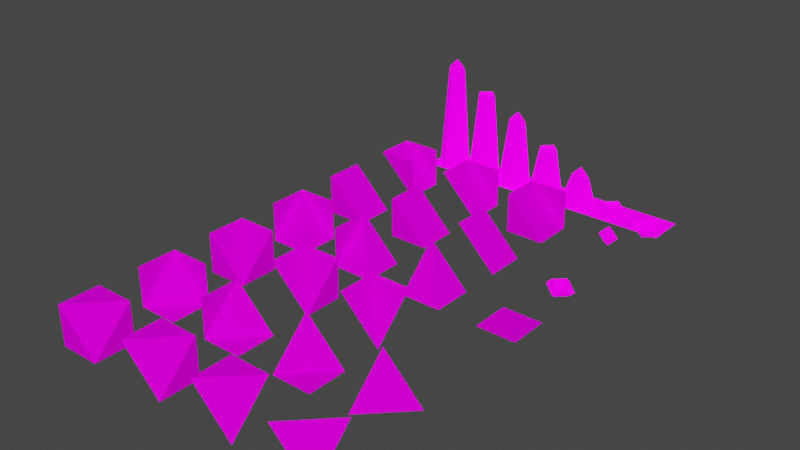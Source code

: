 # Source: modular-level.blend  (saved by Blender 3.0.42; exported with 4.5.12 LTS)
import bpy
from mathutils import Matrix  # noqa: F401  (used for matrix-valued properties, if any)

bpy.ops.wm.read_factory_settings(use_empty=True)
scene = bpy.context.scene
scene.name = 'Scene'

# ---- images (referenced by path relative to the original .blend; pixels are not part of the script)
import os
ASSET_DIR = os.environ.get("B2B_ASSET_DIR", "")  # directory of the original .blend (textures are referenced by path, not embedded)
HERE = os.path.dirname(os.path.abspath(__file__))  # packed textures are extracted next to this script under _unpacked/

def load_image(name, relpath, width, height, colorspace="sRGB"):
    """Load a texture the original file referenced (path relative to the .blend, or extracted next to this script)."""
    p = next((c for c in (os.path.join(HERE, relpath), os.path.join(ASSET_DIR, relpath)) if relpath and os.path.exists(c)), "")
    if p:
        img = bpy.data.images.load(p, check_existing=True)
        img.name = name
    else:  # same state as the original file: an image datablock whose file is absent (Cycles renders it pink)
        img = bpy.data.images.new(name, width, height)
        img.source = "FILE"
        img.filepath = "//" + (relpath or name)
    img.colorspace_settings.name = colorspace
    return img
img_tile_main_png = load_image('tile_main.png', 'textures/tile_main.png', 1024, 1024, 'sRGB')
img_corner_2_side_main_png = load_image('corner_2-side_main.png', 'textures/corner_2-side_main.png', 1024, 1024, 'sRGB')
img_corner_3_side_main_png = load_image('corner_3-side_main.png', 'textures/corner_3-side_main.png', 1024, 1024, 'sRGB')
img_obelisk_main_png = load_image('obelisk_main.png', 'textures/obelisk_main.png', 1024, 1024, 'sRGB')
img_obelisk_emission_png = load_image('obelisk_emission.png', 'textures/obelisk_emission.png', 1024, 1024, 'sRGB')

# ---- materials (node trees are filled in below, after node groups)
mat_tile = bpy.data.materials.new('tile')
mat_tile.use_backface_culling = True
mat_tile.use_transparent_shadow = False
mat_corner_2_side = bpy.data.materials.new('corner_2-side')
mat_corner_2_side.use_backface_culling = True
mat_corner_2_side.use_transparent_shadow = False
mat_corner_3_side = bpy.data.materials.new('corner_3-side')
mat_corner_3_side.use_backface_culling = True
mat_corner_3_side.use_transparent_shadow = False
mat_obelisk = bpy.data.materials.new('obelisk')
mat_obelisk.use_backface_culling = True
mat_obelisk.use_transparent_shadow = False

# ---- material node trees
mat_tile.use_nodes = True; mat_tile.node_tree.nodes.clear()
_N = mat_tile.node_tree.nodes; _L = mat_tile.node_tree.links
n0 = _N.new('ShaderNodeBsdfPrincipled'); n0.name = 'Principled BSDF'; n0.location = (10, 300)
n0.distribution = 'GGX'
n0.subsurface_method = 'RANDOM_WALK_SKIN'
n0.inputs[2].default_value = 0.0
n0.inputs[3].default_value = 1.45
n0.inputs[11].default_value = 1.01
n0.inputs[13].default_value = 0.0
n0.inputs[20].default_value = 0.0
n0.inputs[27].default_value = (0.0, 0.0, 0.0, 1.0)
n0.inputs[28].default_value = 1.0
n1 = _N.new('ShaderNodeOutputMaterial'); n1.name = 'Material Output'; n1.location = (300, 300)
n2 = _N.new('ShaderNodeTexImage'); n2.name = 'Image Texture'; n2.location = (-280, 280)
n2.image = img_tile_main_png
n2.extension = 'EXTEND'
_L.new(n0.outputs[0], n1.inputs[0])
_L.new(n2.outputs[0], n0.inputs[0])
n1.is_active_output = True
mat_corner_2_side.use_nodes = True; mat_corner_2_side.node_tree.nodes.clear()
_N = mat_corner_2_side.node_tree.nodes; _L = mat_corner_2_side.node_tree.links
n0 = _N.new('ShaderNodeBsdfPrincipled'); n0.name = 'Principled BSDF'; n0.location = (10, 300)
n0.distribution = 'GGX'
n0.subsurface_method = 'RANDOM_WALK_SKIN'
n0.inputs[2].default_value = 0.0
n0.inputs[3].default_value = 1.45
n0.inputs[11].default_value = 1.01
n0.inputs[13].default_value = 0.0
n0.inputs[20].default_value = 0.0
n0.inputs[27].default_value = (0.0, 0.0, 0.0, 1.0)
n0.inputs[28].default_value = 1.0
n1 = _N.new('ShaderNodeOutputMaterial'); n1.name = 'Material Output'; n1.location = (300, 300)
n2 = _N.new('ShaderNodeTexImage'); n2.name = 'Image Texture'; n2.location = (-280, 280)
n2.image = img_corner_2_side_main_png
n2.extension = 'EXTEND'
_L.new(n0.outputs[0], n1.inputs[0])
_L.new(n2.outputs[0], n0.inputs[0])
n1.is_active_output = True
mat_corner_3_side.use_nodes = True; mat_corner_3_side.node_tree.nodes.clear()
_N = mat_corner_3_side.node_tree.nodes; _L = mat_corner_3_side.node_tree.links
n0 = _N.new('ShaderNodeBsdfPrincipled'); n0.name = 'Principled BSDF'; n0.location = (10, 300)
n0.distribution = 'GGX'
n0.subsurface_method = 'RANDOM_WALK_SKIN'
n0.inputs[2].default_value = 0.0
n0.inputs[3].default_value = 1.45
n0.inputs[11].default_value = 1.01
n0.inputs[13].default_value = 0.0
n0.inputs[20].default_value = 0.0
n0.inputs[27].default_value = (0.0, 0.0, 0.0, 1.0)
n0.inputs[28].default_value = 1.0
n1 = _N.new('ShaderNodeOutputMaterial'); n1.name = 'Material Output'; n1.location = (300, 300)
n2 = _N.new('ShaderNodeTexImage'); n2.name = 'Image Texture'; n2.location = (-280, 280)
n2.image = img_corner_3_side_main_png
n2.extension = 'EXTEND'
_L.new(n0.outputs[0], n1.inputs[0])
_L.new(n2.outputs[0], n0.inputs[0])
n1.is_active_output = True
mat_obelisk.use_nodes = True; mat_obelisk.node_tree.nodes.clear()
_N = mat_obelisk.node_tree.nodes; _L = mat_obelisk.node_tree.links
n0 = _N.new('ShaderNodeBsdfPrincipled'); n0.name = 'Principled BSDF'; n0.location = (10, 300)
n0.distribution = 'GGX'
n0.subsurface_method = 'RANDOM_WALK_SKIN'
n0.inputs[2].default_value = 0.0
n0.inputs[3].default_value = 1.45
n0.inputs[11].default_value = 1.01
n0.inputs[13].default_value = 0.0
n0.inputs[20].default_value = 0.0
n0.inputs[28].default_value = 1.0
n1 = _N.new('ShaderNodeOutputMaterial'); n1.name = 'Material Output'; n1.location = (300, 300)
n2 = _N.new('ShaderNodeTexImage'); n2.name = 'Image Texture'; n2.location = (-280, 280)
n2.image = img_obelisk_main_png
n2.extension = 'EXTEND'
n3 = _N.new('ShaderNodeTexImage'); n3.name = 'Image Texture.001'; n3.location = (-280, -100)
n3.image = img_obelisk_emission_png
n3.interpolation = 'Smart'
n3.extension = 'EXTEND'
_L.new(n0.outputs[0], n1.inputs[0])
_L.new(n2.outputs[0], n0.inputs[0])
_L.new(n3.outputs[0], n0.inputs[27])
n1.is_active_output = True

# ---- world
world_world = bpy.data.worlds.new('World'); scene.world = world_world
world_world.color = (0.05088, 0.05088, 0.05088)
world_world.use_sun_shadow = False
world_world.sun_shadow_jitter_overblur = 0.0

# ---- meshes
me_plane = bpy.data.meshes.new('Plane')
me_plane.from_pydata([(0.5, 0.5, -0.5), (-0.5, 0.5, -0.5), (0.5, -0.5, -0.5), (-0.5, -0.5, -0.5)], [], [(0, 1, 3, 2)])
_uv = me_plane.uv_layers.new(name='UVMap')
_uv.uv.foreach_set('vector', [0.0, 1.192e-07, 1.0, 0.0, 1.0, 1.0, 5.96e-08, 1.0])
me_plane.materials.append(mat_tile)
me_plane.use_remesh_fix_poles = True
me_plane.use_remesh_preserve_attributes = False
me_plane.update()
me_plane_002 = bpy.data.meshes.new('Plane.002')
me_plane_002.from_pydata([(-0.5, 0.5, 0.5), (-0.5, -0.5, 0.5), (0.5, 0.5, 0.5), (0.5, -0.5, -0.5)], [], [(1, 3, 0), (2, 0, 3)])
_uv = me_plane_002.uv_layers.new(name='UVMap')
_uv.uv.foreach_set('vector', [1.0, 1.0, 1.0, 0.0, 0.0, 1.0, 0.0, 0.0, 0.0, 1.0, 1.0, 0.0])
me_plane_002.materials.append(mat_corner_2_side)
me_plane_002.use_remesh_fix_poles = True
me_plane_002.use_remesh_preserve_attributes = False
me_plane_002.update()
me_plane_013 = bpy.data.meshes.new('Plane.013')
me_plane_013.from_pydata([(-0.5, 0.5, 0.5), (-0.5, -0.5, 0.5), (0.5, 0.5, 0.5), (0.5, -0.5, -0.5), (0.5, 0.5, -0.5)], [], [(1, 3, 0), (2, 0, 3), (2, 3, 4)])
_uv = me_plane_013.uv_layers.new(name='UVMap')
_uv.uv.foreach_set('vector', [1.0, 1.0, 1.0, 0.0, 0.0, 1.0, 0.0, 0.0, 0.0, 1.0, 1.0, 0.0, 1.0, 0.0, 0.0, 1.0, 1.0, 1.0])
me_plane_013.materials.append(mat_corner_2_side)
me_plane_013.use_remesh_fix_poles = True
me_plane_013.use_remesh_preserve_attributes = False
me_plane_013.update()
me_plane_014 = bpy.data.meshes.new('Plane.014')
me_plane_014.from_pydata([(-0.5, 0.5, 0.5), (-0.5, -0.5, 0.5), (0.5, 0.5, 0.5), (0.5, -0.5, -0.5), (0.5, 0.5, -0.5), (-0.5, -0.5, -0.5)], [], [(1, 3, 0), (2, 0, 3), (2, 3, 4), (3, 1, 5)])
_uv = me_plane_014.uv_layers.new(name='UVMap')
_uv.uv.foreach_set('vector', [1.0, 1.0, 1.0, 0.0, 0.0, 1.0, 0.0, 0.0, 0.0, 1.0, 1.0, 0.0, 1.0, 0.0, 0.0, 1.0, 1.0, 1.0, 1.0, 0.0, 0.0, 1.0, 0.0, 0.0])
me_plane_014.materials.append(mat_corner_2_side)
me_plane_014.use_remesh_fix_poles = True
me_plane_014.use_remesh_preserve_attributes = False
me_plane_014.update()
me_plane_006 = bpy.data.meshes.new('Plane.006')
me_plane_006.from_pydata([(0.5, 0.5, -0.5), (-0.5, 0.5, 0.5), (-0.5, -0.5, -0.5)], [], [(1, 2, 0)])
_uv = me_plane_006.uv_layers.new(name='UVMap')
_uv.uv.foreach_set('vector', [1.001, 0.7295, -0.0009766, 1.002, 0.2686, -0.001953])
me_plane_006.materials.append(mat_corner_3_side)
me_plane_006.use_remesh_fix_poles = True
me_plane_006.use_remesh_preserve_attributes = False
me_plane_006.update()
me_plane_010 = bpy.data.meshes.new('Plane.010')
me_plane_010.from_pydata([(0.5, 0.5, -0.5), (-0.5, 0.5, 0.5), (0.5, -0.5, -0.5), (-0.5, -0.5, -0.5)], [], [(1, 3, 0), (2, 0, 3)])
_uv = me_plane_010.uv_layers.new(name='UVMap')
_uv.uv.foreach_set('vector', [1.0, 0.7314, 0.0, 1.0, 0.2686, 0.0, 1.0, 6.545e-08, 1.0, 0.7321, 0.2679, 0.0])
me_plane_010.materials.append(mat_corner_3_side)
me_plane_010.use_remesh_fix_poles = True
me_plane_010.use_remesh_preserve_attributes = False
me_plane_010.update()
me_plane_011 = bpy.data.meshes.new('Plane.011')
me_plane_011.from_pydata([(0.5, 0.5, -0.5), (-0.5, 0.5, 0.5), (0.5, -0.5, -0.5), (-0.5, -0.5, -0.5), (-0.5, -0.5, 0.5)], [], [(1, 3, 0), (2, 0, 3), (3, 1, 4)])
_uv = me_plane_011.uv_layers.new(name='UVMap')
_uv.uv.foreach_set('vector', [1.001, 0.7314, -0.0009766, 1.0, 0.2686, 0.0, 1.0, 6.545e-08, 1.0, 0.7321, 0.2679, 0.0, 1.0, 0.7324, 0.2676, 0.0, 1.0, 0.0])
me_plane_011.materials.append(mat_corner_3_side)
me_plane_011.use_remesh_fix_poles = True
me_plane_011.use_remesh_preserve_attributes = False
me_plane_011.update()
me_plane_012 = bpy.data.meshes.new('Plane.012')
me_plane_012.from_pydata([(0.5, 0.5, -0.5), (-0.5, 0.5, 0.5), (0.5, -0.5, -0.5), (-0.5, -0.5, -0.5), (-0.5, -0.5, 0.5), (0.5, 0.5, 0.5)], [], [(1, 3, 0), (2, 0, 3), (3, 1, 4), (1, 0, 5)])
_uv = me_plane_012.uv_layers.new(name='UVMap')
_uv.uv.foreach_set('vector', [1.0, 0.7324, 0.0, 1.0, 0.2676, 0.0, 1.0, 6.545e-08, 1.0, 0.7321, 0.2679, 0.0, 1.0, 0.7324, 0.2676, 0.0, 1.0, 0.0, 1.0, 0.7324, 0.2676, 0.0, 1.0, 0.0])
me_plane_012.materials.append(mat_corner_3_side)
me_plane_012.use_remesh_fix_poles = True
me_plane_012.use_remesh_preserve_attributes = False
me_plane_012.update()
me_plane_022 = bpy.data.meshes.new('Plane.022')
me_plane_022.from_pydata([(0.5, -0.5, -0.5), (-0.5, -0.5, -0.5), (0.5, 0.5, -0.5), (-0.5, 0.5, -0.5), (0.5, 1.629e-07, -0.5), (0.0, -0.5, -0.5), (-0.5, 1.629e-07, -0.5), (0.0, 0.5, -0.5), (0.0, 4.888e-07, 0.5), (0.0, 0.25, 0.75), (0.0, -0.25, 0.75), (0.25, 5.702e-07, 0.75), (-0.25, 5.702e-07, 0.75)], [], [(2, 7, 4), (0, 4, 5), (1, 5, 6), (3, 6, 7), (9, 8, 11), (10, 11, 8), (10, 12, 6, 5), (12, 9, 7, 6), (8, 9, 12), (8, 12, 10), (5, 4, 11, 10), (7, 9, 11, 4)])
_uv = me_plane_022.uv_layers.new(name='UVMap')
_uv.uv.foreach_set('vector', [1.0, 0.0, 1.0, 0.75, 0.25, 0.0, 1.0, 0.0, 1.0, 0.75, 0.25, 0.0, 1.0, 0.0, 1.0, 0.75, 0.25, 0.0, 1.0, 0.0, 1.0, 0.75, 0.25, 0.0, 0.25, 1.0, 0.625, 0.3906, 1.0, 1.0, 1.0, 1.0, 0.25, 1.0, 0.625, 0.3906, 0.0, 1.0, 0.25, 1.0, 0.25, 0.0, 0.0, 0.0, 0.0, 1.0, 0.25, 1.0, 0.25, 0.0, 0.0, 0.0, 0.625, 0.3906, 1.0, 1.0, 0.25, 1.0, 0.625, 0.3906, 1.0, 1.0, 0.25, 1.0, 0.25, 0.0, 0.0, 0.0, 0.0, 1.0, 0.25, 1.0, 0.0, 0.0, 0.0, 1.0, 0.25, 1.0, 0.25, 0.0])
me_plane_022.materials.append(mat_obelisk)
me_plane_022.use_remesh_fix_poles = True
me_plane_022.use_remesh_preserve_attributes = False
me_plane_022.update()
me_plane_022.normals_split_custom_set([tuple(v) for v in zip(*[iter([0.0, 3.576e-07, 1.0, 0.0, 3.576e-07, 1.0, 0.0, 3.576e-07, 1.0, 0.0, 2.98e-07, 1.0, 0.0, 2.98e-07, 1.0, 0.0, 2.98e-07, 1.0, 0.0, 2.98e-07, 1.0, 0.0, 2.98e-07, 1.0, 0.0, 2.98e-07, 1.0, 0.0, 3.576e-07, 1.0, 0.0, 3.576e-07, 1.0, 0.0, 3.576e-07, 1.0, -0.5774, -0.5774, 0.5774, -0.5774, -0.5774, 0.5774, -0.5774, -0.5774, 0.5774, -0.5774, 0.5774, 0.5774, -0.5774, 0.5774, 0.5774, -0.5774, 0.5774, 0.5774, -0.7001, -0.7001, 0.14, -0.7001, -0.7001, 0.14, -0.7001, -0.7001, 0.14, -0.7001, -0.7001, 0.14, -0.7001, 0.7001, 0.14, -0.7001, 0.7001, 0.14, -0.7001, 0.7001, 0.14, -0.7001, 0.7001, 0.14, 0.5774, -0.5774, 0.5774, 0.5774, -0.5774, 0.5774, 0.5774, -0.5774, 0.5774, 0.5774, 0.5774, 0.5774, 0.5774, 0.5774, 0.5774, 0.5774, 0.5774, 0.5774, 0.7001, -0.7001, 0.14, 0.7001, -0.7001, 0.14, 0.7001, -0.7001, 0.14, 0.7001, -0.7001, 0.14, 0.7001, 0.7001, 0.14, 0.7001, 0.7001, 0.14, 0.7001, 0.7001, 0.14, 0.7001, 0.7001, 0.14])] * 3)])
me_plane_023 = bpy.data.meshes.new('Plane.023')
me_plane_023.from_pydata([(0.5, -0.5, -0.5), (-0.5, -0.5, -0.5), (0.5, 0.5, -0.5), (-0.5, 0.5, -0.5), (0.5, 1.629e-07, -0.5), (0.0, -0.5, -0.5), (-0.5, 1.629e-07, -0.5), (0.0, 0.5, -0.5), (0.0, 8.146e-07, 1.5), (0.0, 0.25, 1.75), (0.0, -0.25, 1.75), (0.25, 8.961e-07, 1.75), (-0.25, 8.961e-07, 1.75)], [], [(2, 7, 4), (0, 4, 5), (1, 5, 6), (3, 6, 7), (9, 8, 11), (10, 11, 8), (10, 12, 6, 5), (12, 9, 7, 6), (8, 9, 12), (8, 12, 10), (5, 4, 11, 10), (7, 9, 11, 4)])
_uv = me_plane_023.uv_layers.new(name='UVMap')
_uv.uv.foreach_set('vector', [1.0, 0.0, 1.0, 0.75, 0.25, 0.0, 1.0, 0.0, 1.0, 0.75, 0.25, 0.0, 1.0, 0.0, 1.0, 0.75, 0.25, 0.0, 1.0, 0.0, 1.0, 0.75, 0.25, 0.0, 0.25, 1.0, 0.625, 0.3906, 1.0, 1.0, 1.0, 1.0, 0.25, 1.0, 0.625, 0.3906, 0.0, 1.0, 0.25, 1.0, 0.25, 0.0, 0.0, 0.0, 0.0, 1.0, 0.25, 1.0, 0.25, 0.0, 0.0, 0.0, 0.625, 0.3906, 1.0, 1.0, 0.25, 1.0, 0.625, 0.3906, 1.0, 1.0, 0.25, 1.0, 0.25, 0.0, 0.0, 0.0, 0.0, 1.0, 0.25, 1.0, 0.0, 0.0, 0.0, 1.0, 0.25, 1.0, 0.25, 0.0])
me_plane_023.materials.append(mat_obelisk)
me_plane_023.use_remesh_fix_poles = True
me_plane_023.use_remesh_preserve_attributes = False
me_plane_023.update()
me_plane_023.normals_split_custom_set([tuple(v) for v in zip(*[iter([0.0, 3.576e-07, 1.0, 0.0, 3.576e-07, 1.0, 0.0, 3.576e-07, 1.0, 0.0, 2.98e-07, 1.0, 0.0, 2.98e-07, 1.0, 0.0, 2.98e-07, 1.0, 0.0, 2.98e-07, 1.0, 0.0, 2.98e-07, 1.0, 0.0, 2.98e-07, 1.0, 0.0, 3.576e-07, 1.0, 0.0, 3.576e-07, 1.0, 0.0, 3.576e-07, 1.0, -0.5774, -0.5774, 0.5774, -0.5774, -0.5774, 0.5774, -0.5774, -0.5774, 0.5774, -0.5774, 0.5774, 0.5774, -0.5774, 0.5774, 0.5774, -0.5774, 0.5774, 0.5774, -0.7049, -0.7049, 0.07833, -0.7049, -0.7049, 0.07833, -0.7049, -0.7049, 0.07833, -0.7049, -0.7049, 0.07833, -0.7049, 0.7049, 0.07833, -0.7049, 0.7049, 0.07833, -0.7049, 0.7049, 0.07833, -0.7049, 0.7049, 0.07833, 0.5773, -0.5774, 0.5774, 0.5773, -0.5774, 0.5774, 0.5773, -0.5774, 0.5774, 0.5774, 0.5774, 0.5774, 0.5774, 0.5774, 0.5774, 0.5774, 0.5774, 0.5774, 0.7049, -0.7049, 0.07833, 0.7049, -0.7049, 0.07833, 0.7049, -0.7049, 0.07833, 0.7049, -0.7049, 0.07833, 0.7049, 0.7049, 0.07833, 0.7049, 0.7049, 0.07833, 0.7049, 0.7049, 0.07833, 0.7049, 0.7049, 0.07833])] * 3)])
me_plane_021 = bpy.data.meshes.new('Plane.021')
me_plane_021.from_pydata([(0.5, -0.5, -0.5), (-0.5, -0.5, -0.5), (0.5, 0.5, -0.5), (-0.5, 0.5, -0.5), (0.5, 0.0, -0.5), (0.0, -0.5, -0.5), (-0.5, 0.0, -0.5), (0.0, 0.5, -0.5), (0.0, 0.0, -0.5), (0.0, 0.25, -0.25), (0.0, -0.25, -0.25), (0.25, 2.384e-07, -0.25), (-0.25, 2.384e-07, -0.25)], [], [(2, 7, 4), (0, 4, 5), (1, 5, 6), (3, 6, 7), (9, 8, 11), (10, 11, 8), (10, 12, 6, 5), (12, 9, 7, 6), (8, 9, 12), (8, 12, 10), (5, 4, 11, 10), (7, 9, 11, 4)])
_uv = me_plane_021.uv_layers.new(name='UVMap')
_uv.uv.foreach_set('vector', [1.0, 0.0, 1.0, 0.75, 0.25, 0.0, 1.0, 0.0, 1.0, 0.75, 0.25, 0.0, 1.0, 0.0, 1.0, 0.75, 0.25, 0.0, 1.0, 0.0, 1.0, 0.75, 0.25, 0.0, 0.25, 1.0, 0.625, 0.3906, 1.0, 1.0, 1.0, 1.0, 0.25, 1.0, 0.625, 0.3906, 0.0, 1.0, 0.25, 1.0, 0.25, 0.0, 0.0, 0.0, 0.0, 1.0, 0.25, 1.0, 0.25, 0.0, 0.0, 0.0, 0.625, 0.3906, 1.0, 1.0, 0.25, 1.0, 0.625, 0.3906, 0.25, 1.0, 1.0, 1.0, 0.25, 0.0, 0.0, 0.0, 0.0, 1.0, 0.25, 1.0, 0.0, 0.0, 0.0, 1.0, 0.25, 1.0, 0.25, 0.0])
me_plane_021.materials.append(mat_obelisk)
me_plane_021.use_remesh_fix_poles = True
me_plane_021.use_remesh_preserve_attributes = False
me_plane_021.update()
me_plane_021.normals_split_custom_set([tuple(v) for v in zip(*[iter([0.0, 3.576e-07, 1.0, 0.0, 3.576e-07, 1.0, 0.0, 3.576e-07, 1.0, 0.0, 3.576e-07, 1.0, 0.0, 3.576e-07, 1.0, 0.0, 3.576e-07, 1.0, 0.0, 3.576e-07, 1.0, 0.0, 3.576e-07, 1.0, 0.0, 3.576e-07, 1.0, 0.0, 3.576e-07, 1.0, 0.0, 3.576e-07, 1.0, 0.0, 3.576e-07, 1.0, -0.5774, -0.5773, 0.5774, -0.5774, -0.5773, 0.5774, -0.5774, -0.5773, 0.5774, -0.5774, 0.5774, 0.5773, -0.5774, 0.5774, 0.5773, -0.5774, 0.5774, 0.5773, -0.5774, -0.5773, 0.5774, -0.5774, -0.5773, 0.5774, -0.5774, -0.5773, 0.5774, -0.5774, -0.5773, 0.5774, -0.5774, 0.5774, 0.5773, -0.5774, 0.5774, 0.5773, -0.5774, 0.5774, 0.5773, -0.5774, 0.5774, 0.5773, 0.5774, -0.5773, 0.5774, 0.5774, -0.5773, 0.5774, 0.5774, -0.5773, 0.5774, 0.5774, 0.5774, 0.5773, 0.5774, 0.5774, 0.5773, 0.5774, 0.5774, 0.5773, 0.5774, -0.5773, 0.5774, 0.5774, -0.5773, 0.5774, 0.5774, -0.5773, 0.5774, 0.5774, -0.5773, 0.5774, 0.5774, 0.5774, 0.5773, 0.5774, 0.5774, 0.5773, 0.5774, 0.5774, 0.5773, 0.5774, 0.5774, 0.5773])] * 3)])
me_plane_018 = bpy.data.meshes.new('Plane.018')
me_plane_018.from_pydata([(0.5, 0.5, -0.5), (-0.5, 0.5, -0.5), (0.5, -0.5, -0.5), (-0.5, -0.5, -0.5), (0.5, 0.0, -0.5), (0.0, 0.5, -0.5), (-0.5, 0.0, -0.5), (0.0, -0.5, -0.5), (0.0, 0.0, 0.5), (0.0, -0.25, 0.25), (0.0, 0.25, 0.25), (0.25, 0.0, 0.25), (-0.25, 0.0, 0.25)], [], [(2, 4, 7), (0, 5, 4), (1, 6, 5), (3, 7, 6), (9, 11, 8), (10, 8, 11), (10, 5, 6, 12), (12, 6, 7, 9), (8, 12, 9), (8, 10, 12), (5, 10, 11, 4), (7, 4, 11, 9)])
_uv = me_plane_018.uv_layers.new(name='UVMap')
_uv.uv.foreach_set('vector', [1.0, 0.0, 0.25, 0.0, 1.0, 0.75, 1.0, 0.0, 0.25, 0.0, 1.0, 0.75, 1.0, 0.0, 0.25, 0.0, 1.0, 0.75, 1.0, 0.0, 0.25, 0.0, 1.0, 0.75, 1.0, 1.0, 0.25, 1.0, 0.625, 0.3906, 0.25, 1.0, 0.625, 0.3906, 1.0, 1.0, 0.0, 1.0, 0.0, 0.0, 0.25, 0.0, 0.25, 1.0, 0.0, 1.0, 0.0, 0.0, 0.25, 0.0, 0.25, 1.0, 0.625, 0.3906, 1.0, 1.0, 0.25, 1.0, 0.625, 0.3906, 1.0, 1.0, 0.25, 1.0, 0.25, 0.0, 0.25, 1.0, 0.0, 1.0, 0.0, 0.0, 0.0, 0.0, 0.25, 0.0, 0.25, 1.0, 0.0, 1.0])
me_plane_018.materials.append(mat_obelisk)
me_plane_018.use_remesh_fix_poles = True
me_plane_018.use_remesh_preserve_attributes = False
me_plane_018.update()
me_plane_019 = bpy.data.meshes.new('Plane.019')
me_plane_019.from_pydata([(0.5, 0.5, -0.5), (-0.5, 0.5, -0.5), (0.5, -0.5, -0.5), (-0.5, -0.5, -0.5), (0.5, 0.0, -0.5), (0.0, 0.5, -0.5), (-0.5, 0.0, -0.5), (0.0, -0.5, -0.5), (0.0, 0.0, 1.5), (0.0, -0.25, 1.25), (0.0, 0.25, 1.25), (0.25, 0.0, 1.25), (-0.25, 0.0, 1.25)], [], [(2, 4, 7), (0, 5, 4), (1, 6, 5), (3, 7, 6), (9, 11, 8), (10, 8, 11), (10, 5, 6, 12), (12, 6, 7, 9), (8, 12, 9), (8, 10, 12), (5, 10, 11, 4), (7, 4, 11, 9)])
_uv = me_plane_019.uv_layers.new(name='UVMap')
_uv.uv.foreach_set('vector', [1.0, 0.0, 0.25, 0.0, 1.0, 0.75, 1.0, 0.0, 0.25, 0.0, 1.0, 0.75, 1.0, 0.0, 0.25, 0.0, 1.0, 0.75, 1.0, 0.0, 0.25, 0.0, 1.0, 0.75, 1.0, 1.0, 0.25, 1.0, 0.625, 0.3906, 1.0, 1.0, 0.625, 0.3906, 0.25, 1.0, 0.0, 1.0, 0.0, 0.0, 0.25, 0.0, 0.25, 1.0, 0.0, 1.0, 0.0, 0.0, 0.25, 0.0, 0.25, 1.0, 0.625, 0.3906, 0.25, 1.0, 1.0, 1.0, 0.625, 0.3906, 0.25, 1.0, 1.0, 1.0, 0.25, 0.0, 0.25, 1.0, 0.0, 1.0, 0.0, 0.0, 0.0, 0.0, 0.25, 0.0, 0.25, 1.0, 0.0, 1.0])
me_plane_019.materials.append(mat_obelisk)
me_plane_019.use_remesh_fix_poles = True
me_plane_019.use_remesh_preserve_attributes = False
me_plane_019.update()
me_plane_020 = bpy.data.meshes.new('Plane.020')
me_plane_020.from_pydata([(0.5, 0.5, -0.5), (-0.5, 0.5, -0.5), (0.5, -0.5, -0.5), (-0.5, -0.5, -0.5), (0.5, 0.0, -0.5), (0.0, 0.5, -0.5), (-0.5, 0.0, -0.5), (0.0, -0.5, -0.5), (0.0, 0.0, 2.5), (0.0, -0.25, 2.25), (0.0, 0.25, 2.25), (0.25, 0.0, 2.25), (-0.25, 0.0, 2.25)], [], [(2, 4, 7), (0, 5, 4), (1, 6, 5), (3, 7, 6), (9, 11, 8), (10, 8, 11), (10, 5, 6, 12), (12, 6, 7, 9), (8, 12, 9), (8, 10, 12), (5, 10, 11, 4), (7, 4, 11, 9)])
_uv = me_plane_020.uv_layers.new(name='UVMap')
_uv.uv.foreach_set('vector', [1.0, 0.0, 0.25, 0.0, 1.0, 0.75, 1.0, 0.0, 0.25, 0.0, 1.0, 0.75, 1.0, 0.0, 0.25, 0.0, 1.0, 0.75, 1.0, 0.0, 0.25, 0.0, 1.0, 0.75, 0.25, 1.0, 1.0, 1.0, 0.625, 0.3906, 1.0, 1.0, 0.625, 0.3906, 0.25, 1.0, 0.0, 1.0, 0.0, 0.0, 0.25, 0.0, 0.25, 1.0, 0.0, 1.0, 0.0, 0.0, 0.25, 0.0, 0.25, 1.0, 0.625, 0.3906, 0.25, 1.0, 1.0, 1.0, 0.625, 0.3906, 0.25, 1.0, 1.0, 1.0, 0.0, 0.0, 0.0, 1.0, 0.25, 1.0, 0.25, 0.0, 0.0, 0.0, 0.25, 0.0, 0.25, 1.0, 0.0, 1.0])
me_plane_020.materials.append(mat_obelisk)
me_plane_020.use_remesh_fix_poles = True
me_plane_020.use_remesh_preserve_attributes = False
me_plane_020.update()
me_plane_025 = bpy.data.meshes.new('Plane.025')
me_plane_025.from_pydata([(0.0, 0.0, 0.25), (0.0, -0.25, 0.0), (0.0, 0.25, 0.0), (0.25, 0.0, 0.0), (-0.25, 0.0, 0.0), (0.0, 0.0, -0.25)], [], [(1, 3, 0), (2, 0, 3), (0, 4, 1), (0, 2, 4), (5, 1, 4), (2, 3, 5), (3, 1, 5), (4, 2, 5)])
_uv = me_plane_025.uv_layers.new(name='UVMap')
_uv.uv.foreach_set('vector', [0.25, 1.0, 1.0, 1.0, 0.625, 0.3906, 1.0, 1.0, 0.625, 0.3906, 0.25, 1.0, 0.625, 0.3906, 0.25, 1.0, 1.0, 1.0, 0.625, 0.3906, 0.25, 1.0, 1.0, 1.0, 0.625, 0.3906, 0.25, 1.0, 1.0, 1.0, 0.25, 1.0, 1.0, 1.0, 0.625, 0.3906, 0.25, 1.0, 1.0, 1.0, 0.625, 0.3906, 0.25, 1.0, 1.0, 1.0, 0.625, 0.3906])
me_plane_025.materials.append(mat_obelisk)
me_plane_025.use_remesh_fix_poles = True
me_plane_025.use_remesh_preserve_attributes = False
me_plane_025.update()
me_plane_001 = bpy.data.meshes.new('Plane.001')
me_plane_001.from_pydata([(-0.5, 0.5, 0.5), (-0.5, -0.5, 0.5), (0.5, 0.5, -0.5), (0.5, -0.5, -0.5)], [], [(0, 1, 3, 2)])
_uv = me_plane_001.uv_layers.new(name='UVMap')
_uv.uv.foreach_set('vector', [0.0, 0.0, 1.0, 0.0, 1.0, 1.0, 0.0, 1.0])
me_plane_001.materials.append(mat_tile)
me_plane_001.use_remesh_fix_poles = True
me_plane_001.use_remesh_preserve_attributes = False
me_plane_001.update()
me_plane_015 = bpy.data.meshes.new('Plane.015')
me_plane_015.from_pydata([(-0.5, 0.5, 0.5), (-0.5, -0.5, 0.5), (0.5, 0.5, -0.5), (0.5, -0.5, -0.5), (-0.5, -0.5, -0.5)], [], [(0, 1, 3, 2), (3, 1, 4)])
_uv = me_plane_015.uv_layers.new(name='UVMap')
_uv.uv.foreach_set('vector', [0.0, 0.0, 1.0, 0.0, 1.0, 1.0, 0.0, 1.0, 1.0, 1.0, 1.0, 0.0, 0.0, 0.0])
me_plane_015.materials.append(mat_tile)
me_plane_015.use_remesh_fix_poles = True
me_plane_015.use_remesh_preserve_attributes = False
me_plane_015.update()
me_plane_016 = bpy.data.meshes.new('Plane.016')
me_plane_016.from_pydata([(-0.5, 0.5, 0.5), (-0.5, -0.5, 0.5), (0.5, 0.5, -0.5), (0.5, -0.5, -0.5), (-0.5, -0.5, -0.5), (-0.5, 0.5, -0.5)], [], [(0, 1, 3, 2), (3, 1, 4), (0, 2, 5)])
_uv = me_plane_016.uv_layers.new(name='UVMap')
_uv.uv.foreach_set('vector', [0.0, 0.0, 1.0, 0.0, 1.0, 1.0, 0.0, 1.0, 1.0, 1.0, 1.0, 0.0, 0.0, 0.0, 0.0, 0.0, 1.0, 1.0, 0.0, 1.0])
me_plane_016.materials.append(mat_tile)
me_plane_016.use_remesh_fix_poles = True
me_plane_016.use_remesh_preserve_attributes = False
me_plane_016.update()
me_torus = bpy.data.meshes.new('Torus')
me_torus.from_pydata([(-0.375, 0.0, -0.5), (-0.25, 0.0, -0.375), (-0.125, 0.0, -0.5), (-0.25, 0.0, -0.625), (0.0, -0.375, -0.5), (0.0, -0.25, -0.375), (0.0, -0.125, -0.5), (0.0, -0.25, -0.625), (0.375, -5.96e-08, -0.5), (0.25, 0.0, -0.375), (0.125, 0.0, -0.5), (0.25, 0.0, -0.625), (0.0, 0.375, -0.5), (0.0, 0.25, -0.375), (0.0, 0.125, -0.5), (0.0, 0.25, -0.625)], [], [(0, 4, 5, 1), (1, 5, 6, 2), (2, 6, 7, 3), (3, 7, 4, 0), (4, 8, 9, 5), (5, 9, 10, 6), (6, 10, 11, 7), (7, 11, 8, 4), (8, 12, 13, 9), (9, 13, 14, 10), (10, 14, 15, 11), (11, 15, 12, 8), (12, 0, 1, 13), (13, 1, 2, 14), (14, 2, 3, 15), (15, 3, 0, 12)])
_uv = me_torus.uv_layers.new(name='UVMap')
_uv.uv.foreach_set('vector', [0.25, 1.0, 0.0, 1.0, 0.0, 0.5, 0.25, 0.5, 0.25, 0.5, 0.0, 0.5, 0.0, 0.0, 0.25, 0.0, 0.0, 0.0, 0.25, 0.0, 0.25, 0.5, 0.0, 0.5, 0.0, 0.5, 0.25, 0.5, 0.25, 1.0, 0.0, 1.0, 0.25, 1.0, 0.0, 1.0, 0.0, 0.5, 0.25, 0.5, 0.25, 0.5, 0.0, 0.5, 0.0, 0.0, 0.25, 0.0, 0.0, 0.0, 0.25, 0.0, 0.25, 0.5, 0.0, 0.5, 0.0, 0.5, 0.25, 0.5, 0.25, 1.0, 0.0, 1.0, 0.25, 1.0, 0.0, 1.0, 0.0, 0.5, 0.25, 0.5, 0.25, 0.5, 0.0, 0.5, 0.0, 0.0, 0.25, 0.0, 0.0, 0.0, 0.25, 0.0, 0.25, 0.5, 0.0, 0.5, 0.0, 0.5, 0.25, 0.5, 0.25, 1.0, 0.0, 1.0, 0.25, 1.0, 0.0, 1.0, 0.0, 0.5, 0.25, 0.5, 0.25, 0.5, 0.0, 0.5, 0.0, 0.0, 0.25, 0.0, 0.0, 0.0, 0.25, 0.0, 0.25, 0.5, 0.0, 0.5, 0.0, 0.5, 0.25, 0.5, 0.25, 1.0, 0.0, 1.0])
me_torus.materials.append(mat_obelisk)
me_torus.use_remesh_fix_poles = True
me_torus.use_remesh_preserve_attributes = False
me_torus.update()
me_plane_050 = bpy.data.meshes.new('Plane.050')
me_plane_050.from_pydata([(0.5, -0.5, -0.5), (0.5, 0.5, -0.5), (-0.5, -0.5, -0.5), (-0.5, 0.5, 0.5)], [], [(1, 3, 0), (2, 0, 3)])
_uv = me_plane_050.uv_layers.new(name='UVMap')
_uv.uv.foreach_set('vector', [1.0, 1.0, 1.0, 0.0, 0.0, 1.0, 0.0, 0.0, 0.0, 1.0, 1.0, 0.0])
me_plane_050.materials.append(mat_corner_2_side)
me_plane_050.use_remesh_fix_poles = True
me_plane_050.use_remesh_preserve_attributes = False
me_plane_050.update()
me_plane_051 = bpy.data.meshes.new('Plane.051')
me_plane_051.from_pydata([(0.5, -0.5, -0.5), (0.5, 0.5, -0.5), (-0.5, -0.5, -0.5), (-0.5, 0.5, 0.5), (-0.5, -0.5, 0.5)], [], [(1, 3, 0), (2, 0, 3), (2, 3, 4)])
_uv = me_plane_051.uv_layers.new(name='UVMap')
_uv.uv.foreach_set('vector', [1.0, 1.0, 1.0, 0.0, 0.0, 1.0, 0.0, 0.0, 0.0, 1.0, 1.0, 0.0, 1.0, 0.0, 0.0, 1.0, 1.0, 1.0])
me_plane_051.materials.append(mat_corner_2_side)
me_plane_051.use_remesh_fix_poles = True
me_plane_051.use_remesh_preserve_attributes = False
me_plane_051.update()
me_plane_052 = bpy.data.meshes.new('Plane.052')
me_plane_052.from_pydata([(0.5, -0.5, -0.5), (0.5, 0.5, -0.5), (-0.5, -0.5, -0.5), (-0.5, 0.5, 0.5), (-0.5, -0.5, 0.5), (0.5, 0.5, 0.5)], [], [(1, 3, 0), (2, 0, 3), (2, 3, 4), (3, 1, 5)])
_uv = me_plane_052.uv_layers.new(name='UVMap')
_uv.uv.foreach_set('vector', [1.0, 1.0, 1.0, 0.0, 0.0, 1.0, 0.0, 0.0, 0.0, 1.0, 1.0, 0.0, 1.0, 0.0, 0.0, 1.0, 1.0, 1.0, 1.0, 0.0, 0.0, 1.0, 0.0, 0.0])
me_plane_052.materials.append(mat_corner_2_side)
me_plane_052.use_remesh_fix_poles = True
me_plane_052.use_remesh_preserve_attributes = False
me_plane_052.update()
me_plane_053 = bpy.data.meshes.new('Plane.053')
me_plane_053.from_pydata([(-0.5, -0.5, 0.5), (0.5, -0.5, -0.5), (0.5, 0.5, 0.5)], [], [(1, 2, 0)])
_uv = me_plane_053.uv_layers.new(name='UVMap')
_uv.uv.foreach_set('vector', [1.001, 0.7295, -0.0009766, 1.002, 0.2686, -0.001953])
me_plane_053.materials.append(mat_corner_3_side)
me_plane_053.use_remesh_fix_poles = True
me_plane_053.use_remesh_preserve_attributes = False
me_plane_053.update()
me_plane_054 = bpy.data.meshes.new('Plane.054')
me_plane_054.from_pydata([(-0.5, -0.5, 0.5), (0.5, -0.5, -0.5), (-0.5, 0.5, 0.5), (0.5, 0.5, 0.5)], [], [(1, 3, 0), (2, 0, 3)])
_uv = me_plane_054.uv_layers.new(name='UVMap')
_uv.uv.foreach_set('vector', [1.0, 0.7314, 0.0, 1.0, 0.2686, 0.0, 1.0, 6.545e-08, 1.0, 0.7321, 0.2679, 0.0])
me_plane_054.materials.append(mat_corner_3_side)
me_plane_054.use_remesh_fix_poles = True
me_plane_054.use_remesh_preserve_attributes = False
me_plane_054.update()
me_plane_055 = bpy.data.meshes.new('Plane.055')
me_plane_055.from_pydata([(-0.5, -0.5, 0.5), (0.5, -0.5, -0.5), (-0.5, 0.5, 0.5), (0.5, 0.5, 0.5), (0.5, 0.5, -0.5)], [], [(1, 3, 0), (2, 0, 3), (3, 1, 4)])
_uv = me_plane_055.uv_layers.new(name='UVMap')
_uv.uv.foreach_set('vector', [1.001, 0.7314, -0.0009766, 1.0, 0.2686, 0.0, 1.0, 6.545e-08, 1.0, 0.7321, 0.2679, 0.0, 1.0, 0.7324, 0.2676, 0.0, 1.0, 0.0])
me_plane_055.materials.append(mat_corner_3_side)
me_plane_055.use_remesh_fix_poles = True
me_plane_055.use_remesh_preserve_attributes = False
me_plane_055.update()
me_plane_056 = bpy.data.meshes.new('Plane.056')
me_plane_056.from_pydata([(-0.5, -0.5, 0.5), (0.5, -0.5, -0.5), (-0.5, 0.5, 0.5), (0.5, 0.5, 0.5), (0.5, 0.5, -0.5), (-0.5, -0.5, -0.5)], [], [(1, 3, 0), (2, 0, 3), (3, 1, 4), (1, 0, 5)])
_uv = me_plane_056.uv_layers.new(name='UVMap')
_uv.uv.foreach_set('vector', [1.0, 0.7324, 0.0, 1.0, 0.2676, 0.0, 1.0, 6.545e-08, 1.0, 0.7321, 0.2679, 0.0, 1.0, 0.7324, 0.2676, 0.0, 1.0, 0.0, 1.0, 0.7324, 0.2676, 0.0, 1.0, 0.0])
me_plane_056.materials.append(mat_corner_3_side)
me_plane_056.use_remesh_fix_poles = True
me_plane_056.use_remesh_preserve_attributes = False
me_plane_056.update()
me_plane_059 = bpy.data.meshes.new('Plane.059')
me_plane_059.from_pydata([(-0.5, 0.5, -0.5), (0.5, 0.5, -0.5), (-0.5, -0.5, -0.5), (0.5, -0.5, -0.5), (-0.5, -4.564e-07, -0.5), (0.0, 0.5, -0.5), (0.5, -4.564e-07, -0.5), (0.0, -0.5, -0.5), (0.0, -4.564e-07, -0.5), (0.0, -0.25, -0.75), (0.0, 0.25, -0.75), (-0.25, -6.949e-07, -0.75), (0.25, -6.949e-07, -0.75)], [], [(2, 7, 4), (0, 4, 5), (1, 5, 6), (3, 6, 7), (9, 8, 11), (10, 11, 8), (10, 12, 6, 5), (12, 9, 7, 6), (8, 9, 12), (8, 12, 10), (5, 4, 11, 10), (7, 9, 11, 4)])
_uv = me_plane_059.uv_layers.new(name='UVMap')
_uv.uv.foreach_set('vector', [1.0, 0.0, 1.0, 0.75, 0.25, 0.0, 1.0, 0.0, 1.0, 0.75, 0.25, 0.0, 1.0, 0.0, 1.0, 0.75, 0.25, 0.0, 1.0, 0.0, 1.0, 0.75, 0.25, 0.0, 0.25, 1.0, 0.625, 0.3906, 1.0, 1.0, 1.0, 1.0, 0.25, 1.0, 0.625, 0.3906, 0.0, 1.0, 0.25, 1.0, 0.25, 0.0, 0.0, 0.0, 0.0, 1.0, 0.25, 1.0, 0.25, 0.0, 0.0, 0.0, 0.625, 0.3906, 1.0, 1.0, 0.25, 1.0, 0.625, 0.3906, 0.25, 1.0, 1.0, 1.0, 0.25, 0.0, 0.0, 0.0, 0.0, 1.0, 0.25, 1.0, 0.0, 0.0, 0.0, 1.0, 0.25, 1.0, 0.25, 0.0])
me_plane_059.materials.append(mat_obelisk)
me_plane_059.use_remesh_fix_poles = True
me_plane_059.use_remesh_preserve_attributes = False
me_plane_059.update()
me_plane_059.normals_split_custom_set([tuple(v) for v in zip(*[iter([0.0, 3.576e-07, 1.0, 0.0, 3.576e-07, 1.0, 0.0, 3.576e-07, 1.0, 0.0, 3.576e-07, 1.0, 0.0, 3.576e-07, 1.0, 0.0, 3.576e-07, 1.0, 0.0, 3.576e-07, 1.0, 0.0, 3.576e-07, 1.0, 0.0, 3.576e-07, 1.0, 0.0, 3.576e-07, 1.0, 0.0, 3.576e-07, 1.0, 0.0, 3.576e-07, 1.0, -0.5773, -0.5773, 0.5774, -0.5773, -0.5773, 0.5774, -0.5773, -0.5773, 0.5774, -0.5774, 0.5774, 0.5773, -0.5774, 0.5774, 0.5773, -0.5774, 0.5774, 0.5773, -0.5774, -0.5774, 0.5774, -0.5774, -0.5774, 0.5774, -0.5774, -0.5774, 0.5774, -0.5774, -0.5774, 0.5774, -0.5774, 0.5774, 0.5773, -0.5774, 0.5774, 0.5773, -0.5774, 0.5774, 0.5773, -0.5774, 0.5774, 0.5773, 0.5773, -0.5773, 0.5774, 0.5773, -0.5773, 0.5774, 0.5773, -0.5773, 0.5774, 0.5774, 0.5774, 0.5773, 0.5774, 0.5774, 0.5773, 0.5774, 0.5774, 0.5773, 0.5774, -0.5774, 0.5774, 0.5774, -0.5774, 0.5774, 0.5774, -0.5774, 0.5774, 0.5774, -0.5774, 0.5774, 0.5774, 0.5774, 0.5773, 0.5774, 0.5774, 0.5773, 0.5774, 0.5774, 0.5773, 0.5774, 0.5774, 0.5773])] * 3)])
me_plane_064 = bpy.data.meshes.new('Plane.064')
me_plane_064.from_pydata([(0.5, -0.5, -0.5), (0.5, 0.5, -0.5), (-0.5, -0.5, 0.5), (-0.5, 0.5, 0.5), (0.5, 0.5, 0.5)], [], [(0, 1, 3, 2), (3, 1, 4)])
_uv = me_plane_064.uv_layers.new(name='UVMap')
_uv.uv.foreach_set('vector', [0.0, 0.0, 1.0, 0.0, 1.0, 1.0, 0.0, 1.0, 1.0, 1.0, 1.0, 0.0, 0.0, 0.0])
me_plane_064.materials.append(mat_tile)
me_plane_064.use_remesh_fix_poles = True
me_plane_064.use_remesh_preserve_attributes = False
me_plane_064.update()
me_plane_065 = bpy.data.meshes.new('Plane.065')
me_plane_065.from_pydata([(0.5, -0.5, -0.5), (0.5, 0.5, -0.5), (-0.5, -0.5, 0.5), (-0.5, 0.5, 0.5), (0.5, 0.5, 0.5), (0.5, -0.5, 0.5)], [], [(0, 1, 3, 2), (3, 1, 4), (0, 2, 5)])
_uv = me_plane_065.uv_layers.new(name='UVMap')
_uv.uv.foreach_set('vector', [0.0, 0.0, 1.0, 0.0, 1.0, 1.0, 0.0, 1.0, 1.0, 1.0, 1.0, 0.0, 0.0, 0.0, 0.0, 0.0, 1.0, 1.0, 0.0, 1.0])
me_plane_065.materials.append(mat_tile)
me_plane_065.use_remesh_fix_poles = True
me_plane_065.use_remesh_preserve_attributes = False
me_plane_065.update()
me_plane_003 = bpy.data.meshes.new('Plane.003')
me_plane_003.from_pydata([(0.5, -0.5, -0.5), (0.5, 0.5, -0.5), (-0.5, -0.5, 0.5), (-0.5, 0.5, 0.5), (0.5, 0.5, 0.5), (-0.5, -0.5, -0.5)], [], [(0, 1, 3, 2), (3, 1, 4), (0, 2, 5)])
_uv = me_plane_003.uv_layers.new(name='UVMap')
_uv.uv.foreach_set('vector', [0.0, 0.0, 1.0, 0.0, 1.0, 1.0, 0.0, 1.0, 1.0, 1.0, 1.0, 0.0, 0.0, 0.0, 0.0, 0.0, 1.0, 1.0, 0.0, 1.0])
me_plane_003.materials.append(mat_tile)
me_plane_003.use_remesh_fix_poles = True
me_plane_003.use_remesh_preserve_attributes = False
me_plane_003.update()

# ---- objects
ob_tile = bpy.data.objects.new('tile', me_plane)
ob_corner_2_slope_inside_0_side = bpy.data.objects.new('corner_2-slope_inside_0-side', me_plane_002)
ob_corner_2_slope_inside_1_side = bpy.data.objects.new('corner_2-slope_inside_1-side', me_plane_013)
ob_corner_2_slope_inside_2_side = bpy.data.objects.new('corner_2-slope_inside_2-side', me_plane_014)
ob_corner_3_slope_inside_0_side = bpy.data.objects.new('corner_3-slope_inside_0-side', me_plane_006)
ob_corner_3_slope_inside_1_side = bpy.data.objects.new('corner_3-slope_inside_1-side', me_plane_010)
ob_corner_3_slope_inside_2_side = bpy.data.objects.new('corner_3-slope_inside_2-side', me_plane_011)
ob_corner_3_slope_inside_3_side = bpy.data.objects.new('corner_3-slope_inside_3-side', me_plane_012)
ob_obelisk_2_high_inverted = bpy.data.objects.new('obelisk_2-high_inverted', me_plane_022)
ob_obelisk_3_high_inverted = bpy.data.objects.new('obelisk_3-high_inverted', me_plane_023)
ob_obelisk_1_high_inverted = bpy.data.objects.new('obelisk_1-high_inverted', me_plane_021)
ob_obelisk_1_high_normal = bpy.data.objects.new('obelisk_1-high_normal', me_plane_018)
ob_obelisk_2_high_normal = bpy.data.objects.new('obelisk_2-high_normal', me_plane_019)
ob_obelisk_3_high_normal = bpy.data.objects.new('obelisk_3-high_normal', me_plane_020)
ob_rhombus = bpy.data.objects.new('rhombus', me_plane_025)
ob_slope_0_side = bpy.data.objects.new('slope_0-side', me_plane_001)
ob_slope_outside_1_side = bpy.data.objects.new('slope_outside_1-side', me_plane_015)
ob_slope_outside_2_side = bpy.data.objects.new('slope_outside_2-side', me_plane_016)
ob_torus = bpy.data.objects.new('torus', me_torus)
ob_corner_2_slope_outside_0_side = bpy.data.objects.new('corner_2-slope_outside_0-side', me_plane_050)
ob_corner_2_slope_outside_1_side = bpy.data.objects.new('corner_2-slope_outside_1-side', me_plane_051)
ob_corner_2_slope_outside_2_side = bpy.data.objects.new('corner_2-slope_outside_2-side', me_plane_052)
ob_corner_3_slope_outside_0_side = bpy.data.objects.new('corner_3-slope_outside_0-side', me_plane_053)
ob_corner_3_slope_outside_1_side = bpy.data.objects.new('corner_3-slope_outside_1-side', me_plane_054)
ob_corner_3_slope_outside_2_side = bpy.data.objects.new('corner_3-slope_outside_2-side', me_plane_055)
ob_corner_3_slope_outside_3_side = bpy.data.objects.new('corner_3-slope_outside_3-side', me_plane_056)
ob_obelisk_0_high_normal = bpy.data.objects.new('obelisk_0-high_normal', me_plane_059)
ob_slope_inside_1_side = bpy.data.objects.new('slope_inside_1-side', me_plane_064)
ob_slope_inside_2_side = bpy.data.objects.new('slope_inside_2-side', me_plane_065)
ob_slope_2_side = bpy.data.objects.new('slope_2-side', me_plane_003)

# ---- transforms, parenting, visibility, modifiers, constraints
ob_tile.location = (-1.0, -2.0, 0.0)
ob_corner_2_slope_inside_0_side.location = (-3.0, -4.0, 0.0)
ob_corner_2_slope_inside_1_side.location = (-5.0, -4.0, 0.0)
ob_corner_2_slope_inside_2_side.location = (-7.0, -4.0, 0.0)
ob_corner_3_slope_inside_0_side.location = (-1.0, -6.0, 0.0)
ob_corner_3_slope_inside_1_side.location = (-3.0, -6.0, 0.0)
ob_corner_3_slope_inside_2_side.location = (-5.0, -6.0, 0.0)
ob_corner_3_slope_inside_3_side.location = (-7.0, -6.0, 0.0)
ob_obelisk_2_high_inverted.location = (-4.0, 4.0, 0.0)
ob_obelisk_3_high_inverted.location = (-6.0, 4.0, 0.0)
ob_obelisk_1_high_inverted.location = (-2.0, 4.0, 0.0)
ob_obelisk_1_high_normal.location = (-3.0, 4.0, 0.0)
ob_obelisk_2_high_normal.location = (-5.0, 4.0, 0.0)
ob_obelisk_3_high_normal.location = (-7.0, 4.0, 0.0)
ob_rhombus.location = (-1.0, 2.0, 0.0)
ob_slope_0_side.location = (-3.0, 0.0, 0.0)
ob_slope_outside_1_side.location = (-5.0, 0.0, 0.0)
ob_slope_outside_2_side.location = (-7.0, 0.0, 0.0)
ob_torus.location = (-1.0, 0.0, 0.0)
ob_corner_2_slope_outside_0_side.location = (-3.0, -2.0, 0.0)
ob_corner_2_slope_outside_1_side.location = (-5.0, -2.0, 0.0)
ob_corner_2_slope_outside_2_side.location = (-7.0, -2.0, 0.0)
ob_corner_3_slope_outside_0_side.location = (-1.0, -8.0, 0.0)
ob_corner_3_slope_outside_1_side.location = (-3.0, -8.0, 0.0)
ob_corner_3_slope_outside_2_side.location = (-5.0, -8.0, 0.0)
ob_corner_3_slope_outside_3_side.location = (-7.0, -8.0, 0.0)
ob_obelisk_0_high_normal.location = (-1.0, 4.0, 0.0)
ob_slope_inside_1_side.location = (-5.0, 2.0, 0.0)
ob_slope_inside_2_side.location = (-7.0, 2.0, 0.0)
ob_slope_2_side.location = (-3.0, 2.0, 0.0)

# ---- collection membership
scene.collection.objects.link(ob_tile)
scene.collection.objects.link(ob_corner_2_slope_inside_0_side)
scene.collection.objects.link(ob_corner_2_slope_inside_1_side)
scene.collection.objects.link(ob_corner_2_slope_inside_2_side)
scene.collection.objects.link(ob_corner_3_slope_inside_0_side)
scene.collection.objects.link(ob_corner_3_slope_inside_1_side)
scene.collection.objects.link(ob_corner_3_slope_inside_2_side)
scene.collection.objects.link(ob_corner_3_slope_inside_3_side)
scene.collection.objects.link(ob_obelisk_2_high_inverted)
scene.collection.objects.link(ob_obelisk_3_high_inverted)
scene.collection.objects.link(ob_obelisk_1_high_inverted)
scene.collection.objects.link(ob_obelisk_1_high_normal)
scene.collection.objects.link(ob_obelisk_2_high_normal)
scene.collection.objects.link(ob_obelisk_3_high_normal)
scene.collection.objects.link(ob_rhombus)
scene.collection.objects.link(ob_slope_0_side)
scene.collection.objects.link(ob_slope_outside_1_side)
scene.collection.objects.link(ob_slope_outside_2_side)
scene.collection.objects.link(ob_torus)
scene.collection.objects.link(ob_corner_2_slope_outside_0_side)
scene.collection.objects.link(ob_corner_2_slope_outside_1_side)
scene.collection.objects.link(ob_corner_2_slope_outside_2_side)
scene.collection.objects.link(ob_corner_3_slope_outside_0_side)
scene.collection.objects.link(ob_corner_3_slope_outside_1_side)
scene.collection.objects.link(ob_corner_3_slope_outside_2_side)
scene.collection.objects.link(ob_corner_3_slope_outside_3_side)
scene.collection.objects.link(ob_obelisk_0_high_normal)
scene.collection.objects.link(ob_slope_inside_1_side)
scene.collection.objects.link(ob_slope_inside_2_side)
scene.collection.objects.link(ob_slope_2_side)

# ---- scene / render settings (as saved in the file)
scene.frame_start = 1; scene.frame_end = 250; scene.frame_set(78)
scene.render.engine = 'BLENDER_EEVEE_NEXT'
scene.cycles.sampling_pattern = 'TABULATED_SOBOL'
scene.cycles.use_light_tree = False
scene.view_settings.view_transform = 'Filmic'
bpy.context.view_layer.update()

# ---- added for rendering (the .blend has no active camera and no usable light): camera, sun
cam_auto = bpy.data.cameras.new('AutoCamera')
cam_auto.lens = 50.0
cam_auto.sensor_width = 36.0
cam_auto.clip_end = 1000.0
ob_auto_camera = bpy.data.objects.new('AutoCamera', cam_auto)
scene.collection.objects.link(ob_auto_camera)
ob_auto_camera.location = (9.98781, -18.7854, 12.0652)
ob_auto_camera.rotation_euler = (1.09748, -7.21219e-08, 0.694738)
scene.camera = ob_auto_camera
light_auto_sun = bpy.data.lights.new('AutoSun', 'SUN')
light_auto_sun.energy = 3.0
light_auto_sun.angle = 0.0523599
ob_auto_sun = bpy.data.objects.new('AutoSun', light_auto_sun)
scene.collection.objects.link(ob_auto_sun)
ob_auto_sun.rotation_euler = (0.872665, 0.174533, 0.523599)
bpy.context.view_layer.update()
